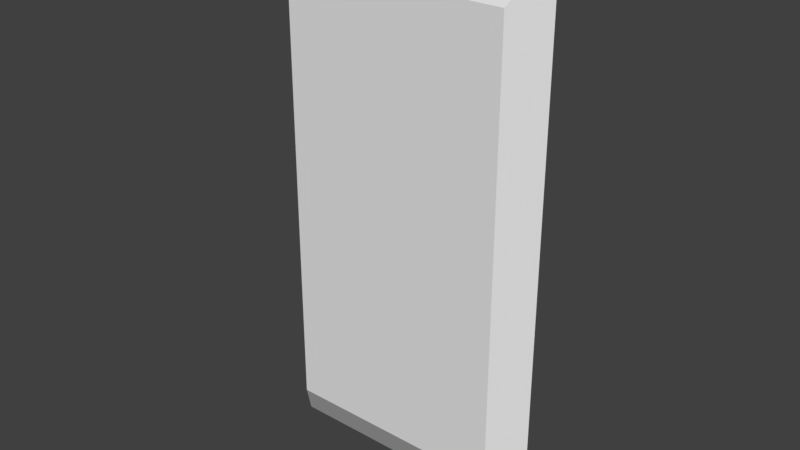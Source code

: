 # Source: tray.blend  (saved by Blender 2.78.0; exported with 4.5.12 LTS)
import bpy
from mathutils import Matrix  # noqa: F401  (used for matrix-valued properties, if any)

bpy.ops.wm.read_factory_settings(use_empty=True)
scene = bpy.context.scene
scene.name = 'Scene'

# ---- collections
col_collection_1 = bpy.data.collections.new('Collection 1'); scene.collection.children.link(col_collection_1)

# ---- world
world_world = bpy.data.worlds.new('World'); scene.world = world_world
world_world.color = (0.05088, 0.05088, 0.05088)
world_world.use_sun_shadow = False
world_world.sun_shadow_jitter_overblur = 0.0
world_world.cycles.sampling_method = 'MANUAL'

# ---- meshes
me_cube = bpy.data.meshes.new('Cube')
me_cube.from_pydata([(-0.323, 0.0296, 0.6378), (-0.323, 0.0296, -0.6378), (0.323, 0.0296, 0.6378), (0.323, 0.0296, -0.6378), (-0.2836, 0.05655, 0.602), (-0.2836, 0.05655, -0.602), (0.2836, 0.05655, 0.602), (0.2836, 0.05655, -0.602), (-0.3961, 0.1169, 0.7821), (-0.3961, 0.1169, -0.7821), (0.3961, 0.1169, -0.7821), (0.3961, 0.1169, 0.7821), (-0.3477, 0.1169, 0.7381), (-0.3477, 0.1169, -0.7381), (0.3477, 0.1169, -0.7381), (0.3477, 0.1169, 0.7381)], [], [(2, 3, 10, 11), (7, 5, 4, 6), (4, 5, 13, 12), (0, 2, 11, 8), (6, 4, 12, 15), (8, 11, 15, 12), (11, 10, 14, 15), (10, 9, 13, 14), (9, 8, 12, 13), (5, 7, 14, 13), (3, 1, 9, 10), (7, 6, 15, 14), (1, 0, 8, 9), (0, 1, 3, 2)])
me_cube.use_remesh_preserve_volume = False
me_cube.use_remesh_preserve_attributes = False
me_cube.use_mirror_vertex_groups = False
me_cube.update()

# ---- objects
ob_cube = bpy.data.objects.new('Cube', me_cube)

# ---- transforms, parenting, visibility, modifiers, constraints
ob_cube.location = (0.0, 0.0, 0.0)
ob_cube.lineart.crease_threshold = 0.0

# ---- collection membership
col_collection_1.objects.link(ob_cube)

# ---- scene / render settings (as saved in the file)
scene.frame_start = 1; scene.frame_end = 250; scene.frame_set(1)
scene.render.engine = 'BLENDER_EEVEE_NEXT'
scene.render.resolution_percentage = 50
scene.render.dither_intensity = 0.0
scene.cycles.use_denoising = False
scene.cycles.samples = 128
scene.cycles.sampling_pattern = 'TABULATED_SOBOL'
scene.cycles.light_sampling_threshold = 0.0
scene.cycles.use_adaptive_sampling = False
scene.cycles.use_light_tree = False
scene.cycles.blur_glossy = 0.0
scene.cycles.sample_clamp_indirect = 0.0
scene.view_settings.view_transform = 'Standard'
bpy.context.view_layer.update()

# ---- added for rendering (the .blend has no active camera and no usable light): camera, sun
cam_auto = bpy.data.cameras.new('AutoCamera')
cam_auto.lens = 50.0
cam_auto.sensor_width = 36.0
cam_auto.clip_end = 1000.0
ob_auto_camera = bpy.data.objects.new('AutoCamera', cam_auto)
scene.collection.objects.link(ob_auto_camera)
ob_auto_camera.location = (1.62429, -1.87589, 1.29943)
ob_auto_camera.rotation_euler = (1.09748, -7.21219e-08, 0.694738)
scene.camera = ob_auto_camera
light_auto_sun = bpy.data.lights.new('AutoSun', 'SUN')
light_auto_sun.energy = 3.0
light_auto_sun.angle = 0.0523599
ob_auto_sun = bpy.data.objects.new('AutoSun', light_auto_sun)
scene.collection.objects.link(ob_auto_sun)
ob_auto_sun.rotation_euler = (0.872665, 0.174533, 0.523599)
bpy.context.view_layer.update()

